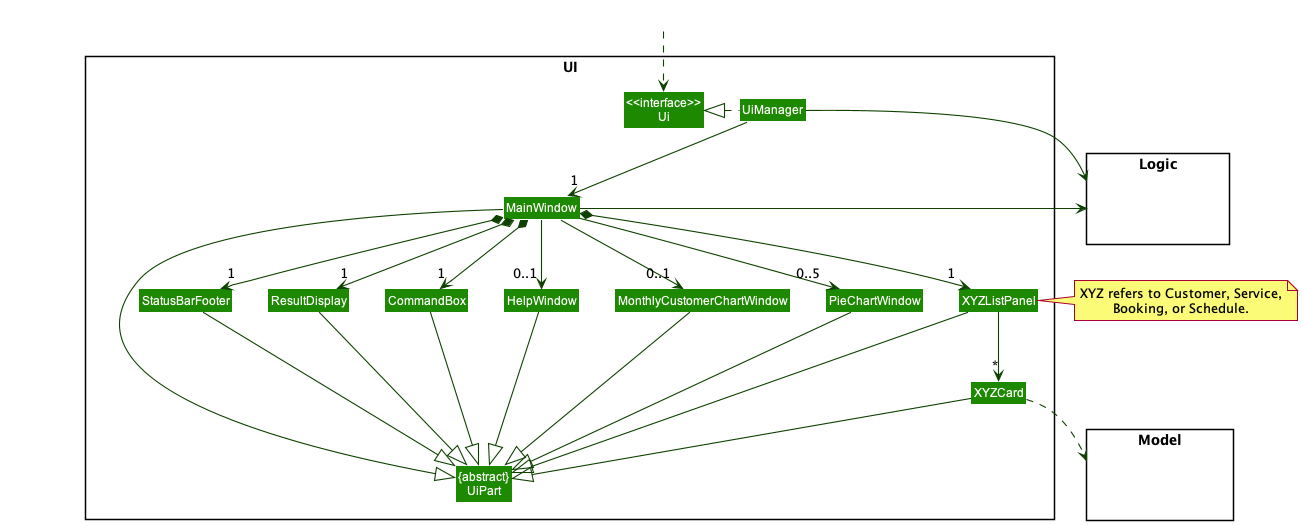

The diagram above was rendered by PlantUML. Its source (embedded in the PNG):
@startuml
!include style.puml
skinparam arrowThickness 1.1
skinparam arrowColor UI_COLOR_T4
skinparam classBackgroundColor UI_COLOR

package UI <<Rectangle>>{
Class "<<interface>>\nUi" as Ui
Class "{abstract}\nUiPart" as UiPart
Class UiManager
Class MainWindow
Class HelpWindow
Class ResultDisplay
Class XYZListPanel
Class XYZCard
Class StatusBarFooter
Class CommandBox
Class PieChartWindow
Class MonthlyCustomerChartWindow
}

package Model <<Rectangle>> {
Class HiddenModel #FFFFFF
}

package Logic <<Rectangle>> {
Class HiddenLogic #FFFFFF
}

Class HiddenOutside #FFFFFF
HiddenOutside ..> Ui

UiManager .left.|> Ui
UiManager -down-> "1" MainWindow
MainWindow *-down->  "1" CommandBox
MainWindow *-down-> "1" ResultDisplay
MainWindow *-down-> "1" XYZListPanel
MainWindow *-down-> "1" StatusBarFooter
MainWindow --> "0..1" HelpWindow
MainWindow --> "0..5" PieChartWindow
MainWindow --> "0..1" MonthlyCustomerChartWindow

XYZListPanel -down-> "*" XYZCard

MainWindow -left-|> UiPart

ResultDisplay --|> UiPart
CommandBox --|> UiPart
XYZListPanel --|> UiPart
XYZCard --|> UiPart
StatusBarFooter --|> UiPart
HelpWindow --|> UiPart
PieChartWindow --|> UiPart
MonthlyCustomerChartWindow --|> UiPart

XYZCard ..> Model
UiManager -right-> Logic
MainWindow -left-> Logic

note right of [XYZListPanel]
    XYZ refers to Customer, Service,
    Booking, or Schedule.
end note

XYZListPanel -[hidden]left- PieChartWindow
PieChartWindow -[hidden]left- MonthlyCustomerChartWindow
MonthlyCustomerChartWindow -[hidden]left- HelpWindow
HelpWindow -[hidden]left- CommandBox
CommandBox -[hidden]left- ResultDisplay
ResultDisplay -[hidden]left- StatusBarFooter

MainWindow -[hidden]-|> UiPart
@enduml